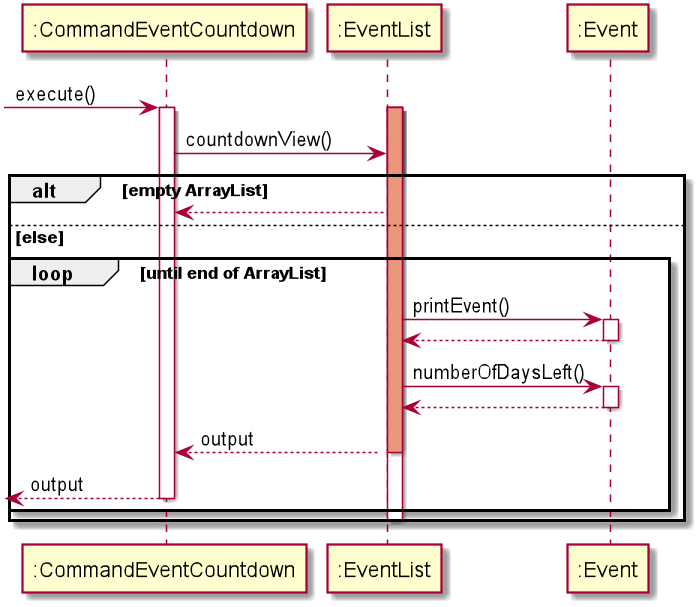

The diagram above was rendered by PlantUML. Its source (embedded in the PNG):
@startuml
 -> ":CommandEventCountdown" : execute()

activate  ":CommandEventCountdown"
activate ":EventList"
activate ":EventList" #DarkSalmon
 ":CommandEventCountdown" -> ":EventList":countdownView()
alt empty ArrayList
    ":EventList" -->  ":CommandEventCountdown"
else else
    loop until end of ArrayList
        ":EventList" -> ":Event": printEvent()
        activate ":Event"
        ":Event" -->":EventList"
        deactivate ":Event"
        ":EventList" -> ":Event": numberOfDaysLeft()
        activate ":Event"
        ":Event" --> ":EventList" 
        deactivate ":Event"
        ":EventList" -->  ":CommandEventCountdown" : output
        deactivate ":EventList"
        return output
    end
    deactivate ":EventList"
    deactivate ":EventList"
    deactivate ":CommandEventCountdown"
end
@enduml